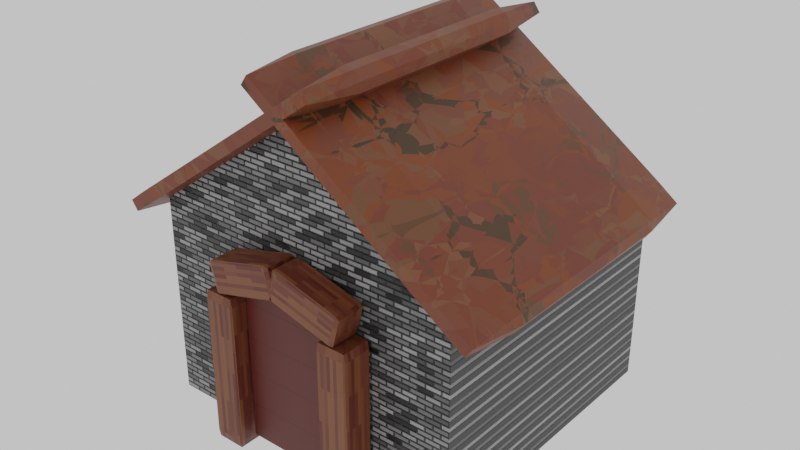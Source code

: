 # Source: Casetta2.blend  (saved by Blender 2.80.75; exported with 4.5.12 LTS)
import bpy
from mathutils import Matrix  # noqa: F401  (used for matrix-valued properties, if any)

bpy.ops.wm.read_factory_settings(use_empty=True)
scene = bpy.context.scene
scene.name = 'Scene'

# ---- collections
col_collection = bpy.data.collections.new('Collection'); scene.collection.children.link(col_collection)

# ---- images (referenced by path relative to the original .blend; pixels are not part of the script)
import os
ASSET_DIR = os.environ.get("B2B_ASSET_DIR", "")  # directory of the original .blend (textures are referenced by path, not embedded)
HERE = os.path.dirname(os.path.abspath(__file__))  # packed textures are extracted next to this script under _unpacked/

def load_image(name, relpath, width, height, colorspace="sRGB"):
    """Load a texture the original file referenced (path relative to the .blend, or extracted next to this script)."""
    p = next((c for c in (os.path.join(HERE, relpath), os.path.join(ASSET_DIR, relpath)) if relpath and os.path.exists(c)), "")
    if p:
        img = bpy.data.images.load(p, check_existing=True)
        img.name = name
    else:  # same state as the original file: an image datablock whose file is absent (Cycles renders it pink)
        img = bpy.data.images.new(name, width, height)
        img.source = "FILE"
        img.filepath = "//" + (relpath or name)
    img.colorspace_settings.name = colorspace
    return img
img_lati = load_image('Lati', 'Lati.png', 1024, 1024, 'sRGB')
img_untitled = load_image('Untitled', '_unpacked/tetto.f90f9fc3.png', 1024, 1024, 'sRGB')

# ---- materials (node trees are filled in below, after node groups)
mat_material_004 = bpy.data.materials.new('Material.004')
mat_material_002 = bpy.data.materials.new('Material.002')
mat_material_002.displacement_method = 'BOTH'
mat_material_003 = bpy.data.materials.new('Material.003')
mat_material_001 = bpy.data.materials.new('Material.001')

# ---- material node trees
mat_material_004.use_nodes = True; mat_material_004.node_tree.nodes.clear()
_N = mat_material_004.node_tree.nodes; _L = mat_material_004.node_tree.links
n0 = _N.new('ShaderNodeOutputMaterial'); n0.name = 'Material Output'; n0.location = (300, 300)
n1 = _N.new('ShaderNodeBsdfPrincipled'); n1.name = 'Principled BSDF'; n1.location = (10, 300)
n1.distribution = 'GGX'
n1.subsurface_method = 'BURLEY'
n1.inputs[3].default_value = 1.45
n1.inputs[27].default_value = (0.0, 0.0, 0.0, 1.0)
n1.inputs[28].default_value = 1.0
n2 = _N.new('ShaderNodeTexBrick'); n2.name = 'Brick Texture'; n2.location = (-393, 271)
n2.inputs[1].default_value = (0.1943, 0.06425, 0.02232, 1.0)
n2.inputs[2].default_value = (0.09236, 0.01201, 0.007185, 1.0)
n2.inputs[3].default_value = (0.05293, 0.002939, 0.001471, 1.0)
n2.inputs[5].default_value = 0.0
n2.inputs[8].default_value = 0.8
n2.inputs[9].default_value = 0.21
n3 = _N.new('ShaderNodeTexCoord'); n3.name = 'Texture Coordinate'; n3.location = (-893, 10)
n4 = _N.new('ShaderNodeMapping'); n4.name = 'Mapping'; n4.location = (-683, 26)
n5 = _N.new('ShaderNodeTexImage'); n5.name = 'Image Texture'; n5.location = (-805, 363)
n5.image = img_lati
_L.new(n1.outputs[0], n0.inputs[0])
_L.new(n2.outputs[0], n1.inputs[0])
_L.new(n4.outputs[0], n2.inputs[0])
_L.new(n3.outputs[2], n4.inputs[0])
n0.is_active_output = True
mat_material_002.use_nodes = True; mat_material_002.node_tree.nodes.clear()
_N = mat_material_002.node_tree.nodes; _L = mat_material_002.node_tree.links
n0 = _N.new('ShaderNodeTexVoronoi'); n0.name = 'Voronoi Texture'; n0.location = (-767, 310)
n0.width = 207
n0.distance = 'MINKOWSKI'
n0.feature = 'F2'
n1 = _N.new('ShaderNodeOutputMaterial'); n1.name = 'Material Output'; n1.location = (563, 332)
n2 = _N.new('ShaderNodeBump'); n2.name = 'Bump'; n2.location = (-201, -36)
n2.width = 204
n2.inputs[1].default_value = 1.0
n2.inputs[2].default_value = 1.0
n3 = _N.new('ShaderNodeDisplacement'); n3.name = 'Displacement'; n3.location = (3, 204)
n3.inputs[1].default_value = 0.8
n3.inputs[2].default_value = 1.1
n4 = _N.new('ShaderNodeBsdfPrincipled'); n4.name = 'Principled BSDF'; n4.location = (198, 417)
n4.distribution = 'GGX'
n4.subsurface_method = 'BURLEY'
n4.inputs[3].default_value = 1.45
n4.inputs[27].default_value = (0.0, 0.0, 0.0, 1.0)
n4.inputs[28].default_value = 1.0
n5 = _N.new('ShaderNodeValToRGB'); n5.name = 'ColorRamp'; n5.location = (-445, 358)
while len(n5.color_ramp.elements) > 1: n5.color_ramp.elements.remove(n5.color_ramp.elements[-1])
n5.color_ramp.elements[0].position = 0.08409; n5.color_ramp.elements[0].color = (0.03649, 0.01933, 0.002894, 1.0)
_e = n5.color_ramp.elements.new(0.3131); _e.color = (0.1861, 0.06174, 0.02154, 1.0)
_e = n5.color_ramp.elements.new(0.542); _e.color = (0.1545, 0.02842, 0.01226, 1.0)
_e = n5.color_ramp.elements.new(1.0); _e.color = (0.2105, 0.04535, 0.0, 1.0)
n6 = _N.new('ShaderNodeTexImage'); n6.name = 'Image Texture'; n6.location = (-783, 591)
n6.image = img_untitled
_L.new(n4.outputs[0], n1.inputs[0])
_L.new(n0.outputs[1], n5.inputs[0])
_L.new(n3.outputs[0], n1.inputs[2])
_L.new(n5.outputs[1], n3.inputs[0])
_L.new(n5.outputs[0], n2.inputs[3])
_L.new(n5.outputs[0], n4.inputs[0])
n1.is_active_output = True
mat_material_003.use_nodes = True; mat_material_003.node_tree.nodes.clear()
_N = mat_material_003.node_tree.nodes; _L = mat_material_003.node_tree.links
n0 = _N.new('ShaderNodeOutputMaterial'); n0.name = 'Material Output'; n0.location = (300, 300)
n1 = _N.new('ShaderNodeBsdfPrincipled'); n1.name = 'Principled BSDF'; n1.location = (10, 300)
n1.distribution = 'GGX'
n1.subsurface_method = 'BURLEY'
n1.inputs[3].default_value = 1.45
n1.inputs[27].default_value = (0.0, 0.0, 0.0, 1.0)
n1.inputs[28].default_value = 1.0
n2 = _N.new('ShaderNodeTexBrick'); n2.name = 'Brick Texture'; n2.location = (-393, 271)
n2.inputs[1].default_value = (0.09306, 0.01229, 0.006995, 1.0)
n2.inputs[2].default_value = (0.09306, 0.01229, 0.006995, 1.0)
n2.inputs[3].default_value = (0.05293, 0.002939, 0.001471, 1.0)
n2.inputs[5].default_value = 0.01
n2.inputs[8].default_value = 6.4
n2.inputs[9].default_value = 1.05
n3 = _N.new('ShaderNodeTexCoord'); n3.name = 'Texture Coordinate'; n3.location = (-893, 10)
n4 = _N.new('ShaderNodeMapping'); n4.name = 'Mapping'; n4.location = (-683, 26)
_L.new(n1.outputs[0], n0.inputs[0])
_L.new(n2.outputs[0], n1.inputs[0])
_L.new(n4.outputs[0], n2.inputs[0])
_L.new(n3.outputs[2], n4.inputs[0])
n0.is_active_output = True
mat_material_001.use_nodes = True; mat_material_001.node_tree.nodes.clear()
_N = mat_material_001.node_tree.nodes; _L = mat_material_001.node_tree.links
n0 = _N.new('ShaderNodeOutputMaterial'); n0.name = 'Material Output'; n0.location = (300, 300)
n1 = _N.new('ShaderNodeMapping'); n1.name = 'Mapping'; n1.location = (-791, -32)
n1.inputs[2].default_value = (1.571, 0.0, 0.0)
n2 = _N.new('ShaderNodeBsdfPrincipled'); n2.name = 'Principled BSDF'; n2.location = (10, 300)
n2.distribution = 'GGX'
n2.subsurface_method = 'BURLEY'
n2.inputs[3].default_value = 1.45
n2.inputs[27].default_value = (0.0, 0.0, 0.0, 1.0)
n2.inputs[28].default_value = 1.0
n3 = _N.new('ShaderNodeTexBrick'); n3.name = 'Brick Texture'; n3.location = (-501, 211)
n3.inputs[1].default_value = (0.3194, 0.3194, 0.3194, 1.0)
n3.inputs[2].default_value = (0.0, 0.0, 0.0, 1.0)
n3.inputs[3].default_value = (0.03525, 0.03525, 0.03525, 1.0)
n4 = _N.new('ShaderNodeBump'); n4.name = 'Bump'; n4.location = (-234, 41)
n4.inputs[1].default_value = 1.0
n4.inputs[2].default_value = 1.0
n5 = _N.new('ShaderNodeTexCoord'); n5.name = 'Texture Coordinate'; n5.location = (-1056, -40)
_L.new(n2.outputs[0], n0.inputs[0])
_L.new(n1.outputs[0], n3.inputs[0])
_L.new(n3.outputs[0], n2.inputs[0])
_L.new(n4.outputs[0], n2.inputs[5])
_L.new(n3.outputs[1], n4.inputs[3])
_L.new(n5.outputs[3], n1.inputs[0])
n0.is_active_output = True

# ---- world
world_world = bpy.data.worlds.new('World'); scene.world = world_world
world_world.use_nodes = True; world_world.node_tree.nodes.clear()
_N = world_world.node_tree.nodes; _L = world_world.node_tree.links
n0 = _N.new('ShaderNodeOutputWorld'); n0.name = 'World Output'; n0.location = (300, 300)
n1 = _N.new('ShaderNodeBackground'); n1.name = 'Background'; n1.location = (10, 300)
n1.inputs[0].default_value = (0.7357, 0.7357, 0.7357, 1.0)
_L.new(n1.outputs[0], n0.inputs[0])
n0.is_active_output = True
world_world.color = (0.05088, 0.05088, 0.05088)
world_world.use_sun_shadow = False
world_world.sun_shadow_jitter_overblur = 0.0

# ---- lights
light_point = bpy.data.lights.new('Point', 'POINT')
light_point.transmission_factor = 0.0
light_point.shadow_soft_size = 0.25
light_point.shadow_maximum_resolution = 0.006
light_point.use_absolute_resolution = True

# ---- meshes
me_cube_001 = bpy.data.meshes.new('Cube.001')
me_cube_001.from_pydata([(-0.9, -0.9, -1.0), (-0.9, -1.0, -0.9), (-1.0, -0.9, -0.9), (-0.9, -1.0, 0.9), (-0.9, -0.9, 1.0), (-1.0, -0.9, 0.9), (-0.9, 0.9, -1.0), (-1.0, 0.9, -0.9), (-0.9, 1.0, -0.9), (-0.9, 0.9, 1.0), (-0.9, 1.0, 0.9), (-1.0, 0.9, 0.9), (0.9, -0.9, -1.0), (1.0, -0.9, -0.9), (0.9, -1.0, -0.9), (0.9, -0.9, 1.0), (0.9, -1.0, 0.9), (1.0, -0.9, 0.9), (0.9, 0.9, -1.0), (0.9, 1.0, -0.9), (1.0, 0.9, -0.9), (0.9, 0.9, 1.0), (1.0, 0.9, 0.9), (0.9, 1.0, 0.9)], [], [(14, 16, 3, 1), (20, 22, 17, 13), (21, 9, 4, 15), (2, 5, 11, 7), (8, 10, 23, 19), (0, 1, 2), (3, 4, 5), (6, 7, 8), (9, 10, 11), (12, 13, 14), (15, 16, 17), (18, 19, 20), (21, 22, 23), (6, 0, 2, 7), (1, 3, 5, 2), (4, 9, 11, 5), (10, 8, 7, 11), (18, 6, 8, 19), (9, 21, 23, 10), (22, 20, 19, 23), (12, 18, 20, 13), (21, 15, 17, 22), (16, 14, 13, 17), (0, 12, 14, 1), (15, 4, 3, 16), (6, 18, 12, 0)])
_uv = me_cube_001.uv_layers.new(name='UVMap')
_uv.uv.foreach_set('vector', [0.3323, 0.001001, 0.001001, 0.001001, 0.001001, 0.3323, 0.3323, 0.3323, 0.3323, 0.3343, 0.001001, 0.3343, 0.001001, 0.6657, 0.3323, 0.6657, 0.6657, 0.001001, 0.3343, 0.001001, 0.3343, 0.3323, 0.6657, 0.3323, 0.6657, 0.3343, 0.3343, 0.3343, 0.3343, 0.6657, 0.6657, 0.6657, 0.3323, 0.6677, 0.001001, 0.6677, 0.001001, 0.999, 0.3323, 0.999, 0.6895, 0.7073, 0.7073, 0.7073, 0.7073, 0.6895, 0.6687, 0.7073, 0.6865, 0.7073, 0.6865, 0.6895, 0.6895, 0.6865, 0.7073, 0.6865, 0.7073, 0.6687, 0.6687, 0.6865, 0.6865, 0.6865, 0.6865, 0.6687, 0.6855, 0.6677, 0.6677, 0.6677, 0.6677, 0.6855, 0.7063, 0.6677, 0.6885, 0.6677, 0.6885, 0.6855, 0.6855, 0.6885, 0.6677, 0.6885, 0.6677, 0.7063, 0.7063, 0.6885, 0.6885, 0.6885, 0.6885, 0.7063, 0.7073, 0.6657, 0.7073, 0.3343, 0.6885, 0.3343, 0.6885, 0.6657, 0.3343, 0.6865, 0.6657, 0.6865, 0.6657, 0.6677, 0.3343, 0.6677, 0.6865, 0.6657, 0.6865, 0.3343, 0.6677, 0.3343, 0.6677, 0.6657, 0.3343, 0.7073, 0.6657, 0.7073, 0.6657, 0.6885, 0.3343, 0.6885, 0.7907, 0.6657, 0.7907, 0.3343, 0.7718, 0.3343, 0.7718, 0.6657, 0.3343, 0.7282, 0.6657, 0.7282, 0.6657, 0.7093, 0.3343, 0.7093, 0.7282, 0.6657, 0.7282, 0.3343, 0.7093, 0.3343, 0.7093, 0.6657, 0.3343, 0.749, 0.6657, 0.749, 0.6657, 0.7302, 0.3343, 0.7302, 0.749, 0.6657, 0.749, 0.3343, 0.7302, 0.3343, 0.7302, 0.6657, 0.3343, 0.7698, 0.6657, 0.7698, 0.6657, 0.751, 0.3343, 0.751, 0.7698, 0.6657, 0.7698, 0.3343, 0.751, 0.3343, 0.751, 0.6657, 0.3343, 0.7907, 0.6657, 0.7907, 0.6657, 0.7718, 0.3343, 0.7718, 0.999, 0.001001, 0.6677, 0.001001, 0.6677, 0.3323, 0.999, 0.3323])
me_cube_001.materials.append(mat_material_004)
me_cube_001.use_remesh_preserve_volume = False
me_cube_001.use_remesh_preserve_attributes = False
me_cube_001.use_mirror_vertex_groups = False
me_cube_001.update()
me_cube_003 = bpy.data.meshes.new('Cube.003')
me_cube_003.from_pydata([(-0.9, -0.9, -1.0), (-0.9, -1.0, -0.9), (-1.0, -0.9, -0.9), (-0.9, -1.0, 0.9), (-0.9, -0.9, 1.0), (-1.0, -0.9, 0.9), (-0.9, 0.9, -1.0), (-1.0, 0.9, -0.9), (-0.9, 1.0, -0.9), (-0.9, 0.9, 1.0), (-0.9, 1.0, 0.9), (-1.0, 0.9, 0.9), (0.9, -0.9, -1.0), (1.0, -0.9, -0.9), (0.9, -1.0, -0.9), (0.9, -0.9, 1.0), (0.9, -1.0, 0.9), (1.0, -0.9, 0.9), (0.9, 0.9, -1.0), (0.9, 1.0, -0.9), (1.0, 0.9, -0.9), (0.9, 0.9, 1.0), (1.0, 0.9, 0.9), (0.9, 1.0, 0.9)], [], [(14, 16, 3, 1), (20, 22, 17, 13), (21, 9, 4, 15), (2, 5, 11, 7), (8, 10, 23, 19), (0, 1, 2), (3, 4, 5), (6, 7, 8), (9, 10, 11), (12, 13, 14), (15, 16, 17), (18, 19, 20), (21, 22, 23), (6, 0, 2, 7), (1, 3, 5, 2), (4, 9, 11, 5), (10, 8, 7, 11), (18, 6, 8, 19), (9, 21, 23, 10), (22, 20, 19, 23), (12, 18, 20, 13), (21, 15, 17, 22), (16, 14, 13, 17), (0, 12, 14, 1), (15, 4, 3, 16), (6, 18, 12, 0)])
_uv = me_cube_003.uv_layers.new(name='UVMap')
_uv.uv.foreach_set('vector', [0.3323, 0.001001, 0.001001, 0.001001, 0.001001, 0.3323, 0.3323, 0.3323, 0.3323, 0.3343, 0.001001, 0.3343, 0.001001, 0.6657, 0.3323, 0.6657, 0.6657, 0.001001, 0.3343, 0.001001, 0.3343, 0.3323, 0.6657, 0.3323, 0.6657, 0.3343, 0.3343, 0.3343, 0.3343, 0.6657, 0.6657, 0.6657, 0.3323, 0.6677, 0.001001, 0.6677, 0.001001, 0.999, 0.3323, 0.999, 0.6895, 0.7073, 0.7073, 0.7073, 0.7073, 0.6895, 0.6687, 0.7073, 0.6865, 0.7073, 0.6865, 0.6895, 0.6895, 0.6865, 0.7073, 0.6865, 0.7073, 0.6687, 0.6687, 0.6865, 0.6865, 0.6865, 0.6865, 0.6687, 0.6855, 0.6677, 0.6677, 0.6677, 0.6677, 0.6855, 0.7063, 0.6677, 0.6885, 0.6677, 0.6885, 0.6855, 0.6855, 0.6885, 0.6677, 0.6885, 0.6677, 0.7063, 0.7063, 0.6885, 0.6885, 0.6885, 0.6885, 0.7063, 0.7073, 0.6657, 0.7073, 0.3343, 0.6885, 0.3343, 0.6885, 0.6657, 0.3343, 0.6865, 0.6657, 0.6865, 0.6657, 0.6677, 0.3343, 0.6677, 0.6865, 0.6657, 0.6865, 0.3343, 0.6677, 0.3343, 0.6677, 0.6657, 0.3343, 0.7073, 0.6657, 0.7073, 0.6657, 0.6885, 0.3343, 0.6885, 0.7907, 0.6657, 0.7907, 0.3343, 0.7718, 0.3343, 0.7718, 0.6657, 0.3343, 0.7282, 0.6657, 0.7282, 0.6657, 0.7093, 0.3343, 0.7093, 0.7282, 0.6657, 0.7282, 0.3343, 0.7093, 0.3343, 0.7093, 0.6657, 0.3343, 0.749, 0.6657, 0.749, 0.6657, 0.7302, 0.3343, 0.7302, 0.749, 0.6657, 0.749, 0.3343, 0.7302, 0.3343, 0.7302, 0.6657, 0.3343, 0.7698, 0.6657, 0.7698, 0.6657, 0.751, 0.3343, 0.751, 0.7698, 0.6657, 0.7698, 0.3343, 0.751, 0.3343, 0.751, 0.6657, 0.3343, 0.7907, 0.6657, 0.7907, 0.6657, 0.7718, 0.3343, 0.7718, 0.999, 0.001001, 0.6677, 0.001001, 0.6677, 0.3323, 0.999, 0.3323])
me_cube_003.materials.append(mat_material_004)
me_cube_003.use_remesh_preserve_volume = False
me_cube_003.use_remesh_preserve_attributes = False
me_cube_003.use_mirror_vertex_groups = False
me_cube_003.update()
me_plane_001 = bpy.data.meshes.new('Plane.001')
me_plane_001.from_pydata([(10.03, 3.505, 13.36), (10.6, 3.505, 12.96), (10.8, 0.07489, 13.24), (10.23, 0.07489, 13.65), (11.86, 0.07489, 12.49), (11.66, 3.505, 12.2), (12.15, 3.505, 12.29), (10.03, 16.25, 13.36), (10.23, 19.68, 13.65), (10.8, 19.68, 13.24), (10.6, 16.25, 12.96), (12.15, 16.25, 12.29), (11.66, 16.25, 12.2), (11.86, 19.68, 12.49), (10.73, 16.25, 14.34), (11.3, 16.25, 13.94), (11.09, 19.68, 13.65), (10.52, 19.68, 14.06), (10.73, 3.505, 14.34), (10.52, 0.07489, 14.06), (11.09, 0.07489, 13.65), (11.3, 3.505, 13.94), (12.15, 0.07489, 12.9), (12.44, 3.505, 12.7), (12.36, 3.505, 13.18), (12.44, 16.25, 12.7), (12.15, 19.68, 12.9), (12.36, 16.25, 13.18), (-2.241, 16.25, 22.07), (-2.324, 16.25, 22.56), (-2.038, 19.68, 22.36), (-2.241, 3.505, 22.07), (-2.038, 0.07489, 22.36), (-2.324, 3.505, 22.56), (-1.545, 16.25, 23.05), (-1.748, 19.68, 22.77), (-2.033, 16.25, 22.97), (-1.545, 3.505, 23.05), (-2.033, 3.505, 22.97), (-1.748, 0.07489, 22.77)], [], [(2, 4, 22, 20), (29, 33, 38, 36), (13, 9, 16, 26), (21, 24, 27, 15), (17, 8, 30, 35), (3, 19, 39, 32), (1, 10, 12, 5), (18, 14, 34, 37), (6, 11, 25, 23), (0, 1, 2, 3), (4, 5, 6), (7, 8, 9, 10), (11, 12, 13), (14, 15, 16, 17), (18, 19, 20, 21), (22, 23, 24), (25, 26, 27), (28, 29, 30), (31, 32, 33), (34, 35, 36), (37, 38, 39), (10, 1, 0, 7), (1, 5, 4, 2), (5, 12, 11, 6), (12, 10, 9, 13), (14, 18, 21, 15), (20, 22, 24, 21), (23, 25, 27, 24), (26, 16, 15, 27), (13, 26, 25, 11), (22, 4, 6, 23), (2, 20, 19, 3), (16, 9, 8, 17), (28, 31, 33, 29), (36, 38, 37, 34), (32, 39, 38, 33), (35, 30, 29, 36), (17, 35, 34, 14), (39, 19, 18, 37), (3, 32, 31, 0), (30, 8, 7, 28), (7, 0, 31, 28)])
_uv = me_plane_001.uv_layers.new(name='UVMap')
_uv.uv.foreach_set('vector', [0.999, 0.8475, 0.999, 0.7889, 0.9707, 0.7889, 0.9707, 0.8475, 0.4858, 0.8475, 0.9687, 0.8475, 0.9687, 0.8192, 0.4858, 0.8192, 0.999, 0.7869, 0.999, 0.7283, 0.9707, 0.7283, 0.9707, 0.7869, 0.9687, 0.7869, 0.9687, 0.7283, 0.4858, 0.7283, 0.4858, 0.7869, 0.8172, 0.001001, 0.7889, 0.001001, 0.7889, 0.4838, 0.8172, 0.4838, 0.9687, 0.8778, 0.9687, 0.8495, 0.4858, 0.8495, 0.4858, 0.8778, 0.7869, 0.4838, 0.7869, 0.001001, 0.7283, 0.001001, 0.7283, 0.4838, 0.4838, 0.001001, 0.001001, 0.001001, 0.001001, 0.4838, 0.4838, 0.4838, 0.4858, 0.8172, 0.9687, 0.8172, 0.9687, 0.7889, 0.4858, 0.7889, 0.999, 0.3646, 0.9707, 0.3646, 0.9707, 0.4838, 0.999, 0.4838, 0.999, 0.4869, 0.9717, 0.6051, 0.999, 0.6051, 0.6071, 0.999, 0.7263, 0.999, 0.7263, 0.9707, 0.6071, 0.9707, 0.3626, 0.9717, 0.3626, 0.999, 0.2444, 0.999, 0.999, 0.2434, 0.9707, 0.2434, 0.9707, 0.3626, 0.999, 0.3626, 0.3646, 0.999, 0.4838, 0.999, 0.4838, 0.9707, 0.3646, 0.9707, 0.999, 0.002002, 0.999, 0.1202, 0.9717, 0.1202, 0.2414, 0.999, 0.1232, 0.999, 0.2414, 0.9717, 0.2434, 0.9707, 0.2434, 0.998, 0.3616, 0.9707, 0.9707, 0.4858, 0.9707, 0.6041, 0.998, 0.4858, 0.1222, 0.9707, 0.2404, 0.9707, 0.1222, 0.998, 0.9707, 0.001001, 0.998, 0.001001, 0.9707, 0.1192, 0.8475, 0.4838, 0.8475, 0.001001, 0.8192, 0.001001, 0.8192, 0.4838, 0.7263, 0.9687, 0.7263, 0.9101, 0.6071, 0.9101, 0.6071, 0.9687, 0.9081, 0.4838, 0.9081, 0.001001, 0.8798, 0.001001, 0.8798, 0.4838, 0.9687, 0.9687, 0.9687, 0.9101, 0.8495, 0.9101, 0.8495, 0.9687, 0.9384, 0.4838, 0.9384, 0.001001, 0.9101, 0.001001, 0.9101, 0.4838, 0.6051, 0.9687, 0.6051, 0.9101, 0.4858, 0.9101, 0.4858, 0.9687, 0.9687, 0.4838, 0.9687, 0.001001, 0.9404, 0.001001, 0.9404, 0.4838, 0.8475, 0.9687, 0.8475, 0.9101, 0.7283, 0.9101, 0.7283, 0.9687, 0.999, 0.6071, 0.9707, 0.6071, 0.9707, 0.7263, 0.999, 0.7263, 0.1202, 0.999, 0.1202, 0.9707, 0.001001, 0.9707, 0.001001, 0.999, 0.7566, 0.9707, 0.7283, 0.9707, 0.7283, 0.999, 0.7566, 0.999, 0.7869, 0.9707, 0.7586, 0.9707, 0.7586, 0.999, 0.7869, 0.999, 0.8778, 0.4838, 0.8778, 0.001001, 0.8495, 0.001001, 0.8495, 0.4838, 0.4858, 0.9081, 0.9687, 0.9081, 0.9687, 0.8798, 0.4858, 0.8798, 0.999, 0.1222, 0.9707, 0.1222, 0.9707, 0.2414, 0.999, 0.2414, 0.6051, 0.999, 0.6051, 0.9707, 0.4858, 0.9707, 0.4858, 0.999, 0.7263, 0.4838, 0.7263, 0.001001, 0.6071, 0.001001, 0.6071, 0.4838, 0.4858, 0.7263, 0.9687, 0.7263, 0.9687, 0.6071, 0.4858, 0.6071, 0.6051, 0.4838, 0.6051, 0.001001, 0.4858, 0.001001, 0.4858, 0.4838, 0.4858, 0.6051, 0.9687, 0.6051, 0.9687, 0.4858, 0.4858, 0.4858, 0.4838, 0.4858, 0.001001, 0.4858, 0.001001, 0.9687, 0.4838, 0.9687])
me_plane_001.materials.append(mat_material_002)
me_plane_001.use_remesh_preserve_volume = False
me_plane_001.use_remesh_preserve_attributes = False
me_plane_001.use_mirror_vertex_groups = False
me_plane_001.update()
me_plane_002 = bpy.data.meshes.new('Plane.002')
me_plane_002.from_pydata([(-1.0, -1.0, 0.0), (1.0, -1.0, 0.0), (-1.0, 1.0, 0.0), (1.0, 1.0, 0.0)], [], [(1, 0, 2), (1, 2, 3)])
_uv = me_plane_002.uv_layers.new(name='UVMap')
_uv.uv.foreach_set('vector', [1.0, 0.0, 0.0, 0.0, 0.0, 1.0, 1.0, 0.0, 0.0, 1.0, 1.0, 1.0])
me_plane_002.materials.append(mat_material_003)
me_plane_002.use_remesh_preserve_volume = False
me_plane_002.use_remesh_preserve_attributes = False
me_plane_002.use_mirror_vertex_groups = False
me_plane_002.update()
me_cube = bpy.data.meshes.new('Cube')
me_cube.from_pydata([(-1.0, -1.0, -1.0), (-1.0, -1.0, 1.0), (-1.0, 1.0, -1.0), (-1.0, 1.0, 1.0), (1.0, -1.0, -1.0), (1.0, -1.0, 1.0), (1.0, 1.0, -1.0), (1.0, 1.0, 1.0), (0.0, 1.0, -1.0), (0.0, 1.0, 2.143), (0.0, -1.0, -1.0), (0.0, -1.0, 2.143)], [], [(0, 1, 3, 2), (8, 9, 7, 6), (6, 7, 5, 4), (10, 11, 1, 0), (8, 6, 4, 10), (9, 3, 1, 11), (7, 9, 11, 5), (2, 8, 10, 0), (4, 5, 11, 10), (2, 3, 9, 8)])
_uv = me_cube.uv_layers.new(name='UVMap')
_uv.uv.foreach_set('vector', [0.375, 0.0, 0.625, 0.0, 0.625, 0.25, 0.375, 0.25, 0.375, 0.375, 0.625, 0.375, 0.625, 0.5, 0.375, 0.5, 0.375, 0.5, 0.625, 0.5, 0.625, 0.75, 0.375, 0.75, 0.375, 0.875, 0.625, 0.875, 0.625, 1.0, 0.375, 1.0, 0.25, 0.5, 0.375, 0.5, 0.375, 0.75, 0.25, 0.75, 0.75, 0.5, 0.875, 0.5, 0.875, 0.75, 0.75, 0.75, 0.625, 0.5, 0.75, 0.5, 0.75, 0.75, 0.625, 0.75, 0.125, 0.5, 0.25, 0.5, 0.25, 0.75, 0.125, 0.75, 0.375, 0.75, 0.625, 0.75, 0.625, 0.875, 0.375, 0.875, 0.375, 0.25, 0.625, 0.25, 0.625, 0.375, 0.375, 0.375])
me_cube.materials.append(mat_material_001)
me_cube.use_remesh_preserve_volume = False
me_cube.use_remesh_preserve_attributes = False
me_cube.use_mirror_vertex_groups = False
me_cube.update()

# ---- objects
ob_cube = bpy.data.objects.new('Cube', me_cube_001)
ob_empty = bpy.data.objects.new('Empty', None)
ob_cube_002 = bpy.data.objects.new('Cube.002', me_cube_003)
ob_plane_001 = bpy.data.objects.new('Plane.001', me_plane_001)
ob_plane_002 = bpy.data.objects.new('Plane.002', me_plane_002)
ob_cube_001 = bpy.data.objects.new('Cube.001', me_cube)
ob_point = bpy.data.objects.new('Point', light_point)

# ---- transforms, parenting, visibility, modifiers, constraints
ob_cube.location = (-4.164, -0.03692, 5.0)
ob_cube.scale = (-1.0, 1.0, 5.0)
ob_cube.lineart.crease_threshold = 0.0
_m = ob_cube.modifiers.new('Mirror', 'MIRROR')
_m.mirror_object = ob_empty
ob_empty.location = (0.0, 0.0, 0.0)
ob_empty.lineart.crease_threshold = 0.0
ob_cube_002.location = (-2.238, 0.0, 11.6)
ob_cube_002.rotation_euler = (-0.0, -1.831, -0.0)
ob_cube_002.scale = (-1.006, 1.0, 2.381)
ob_cube_002.lineart.crease_threshold = 0.0
_m = ob_cube_002.modifiers.new('Mirror', 'MIRROR')
_m.mirror_object = ob_empty
ob_plane_001.location = (0.0, 0.0, 0.0)
ob_plane_001.lineart.crease_threshold = 0.0
_m = ob_plane_001.modifiers.new('Mirror', 'MIRROR')
_m.mirror_object = ob_empty
ob_plane_002.location = (0.0, 0.0, 5.891)
ob_plane_002.rotation_euler = (1.571, -0.0, 0.0)
ob_plane_002.scale = (3.035, 5.357, 1.518)
ob_plane_002.lineart.crease_threshold = 0.0
ob_cube_001.location = (0.0, 10.6, 6.837)
ob_cube_001.scale = (10.27, 9.526, 6.662)
ob_cube_001.lineart.crease_threshold = 0.0
ob_point.location = (0.0, 9.334, 32.36)
ob_point.lineart.crease_threshold = 0.0

# ---- collection membership
col_collection.objects.link(ob_cube)
col_collection.objects.link(ob_empty)
col_collection.objects.link(ob_cube_002)
col_collection.objects.link(ob_plane_001)
col_collection.objects.link(ob_plane_002)
col_collection.objects.link(ob_cube_001)
col_collection.objects.link(ob_point)

# ---- scene / render settings (as saved in the file)
scene.frame_start = 1; scene.frame_end = 250; scene.frame_set(1)
scene.render.engine = 'CYCLES'
scene.cycles.use_denoising = False
scene.cycles.samples = 128
scene.cycles.sampling_pattern = 'TABULATED_SOBOL'
scene.cycles.use_adaptive_sampling = False
scene.cycles.use_light_tree = False
scene.eevee.use_gtao = True
scene.eevee.use_raytracing = True
scene.view_settings.view_transform = 'Filmic'
bpy.context.view_layer.update()

# ---- added for rendering (the .blend has no active camera): camera
cam_auto = bpy.data.cameras.new('AutoCamera')
cam_auto.lens = 50.0
cam_auto.sensor_width = 36.0
cam_auto.clip_end = 1000.0
ob_auto_camera = bpy.data.objects.new('AutoCamera', cam_auto)
scene.collection.objects.link(ob_auto_camera)
ob_auto_camera.location = (36.9902, -34.8426, 41.1181)
ob_auto_camera.rotation_euler = (1.09748, -7.21219e-08, 0.694738)
scene.camera = ob_auto_camera
bpy.context.view_layer.update()
